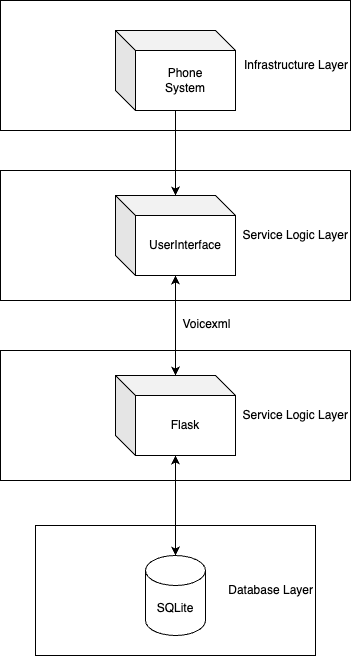

The diagram above was exported from draw.io. Its source (the exported page's mxGraphModel, read from the mxfile embedded in the PNG):
<mxGraphModel dx="849" dy="581" grid="1" gridSize="10" guides="1" tooltips="1" connect="1" arrows="1" fold="1" page="1" pageScale="1" pageWidth="827" pageHeight="1169" math="0" shadow="0">
  <root>
    <mxCell id="0" />
    <mxCell id="1" parent="0" />
    <mxCell id="obeeb6vEoFaoHewwBeEU-12" value="Infrastructure Layer" style="rounded=0;whiteSpace=wrap;html=1;align=right;" vertex="1" parent="1">
      <mxGeometry x="220" y="20" width="350" height="130" as="geometry" />
    </mxCell>
    <mxCell id="obeeb6vEoFaoHewwBeEU-8" value="Service Logic Layer" style="rounded=0;whiteSpace=wrap;html=1;align=right;" vertex="1" parent="1">
      <mxGeometry x="220" y="190" width="350" height="130" as="geometry" />
    </mxCell>
    <mxCell id="obeeb6vEoFaoHewwBeEU-7" value="Service Logic Layer" style="rounded=0;whiteSpace=wrap;html=1;align=right;" vertex="1" parent="1">
      <mxGeometry x="220" y="370" width="350" height="130" as="geometry" />
    </mxCell>
    <mxCell id="obeeb6vEoFaoHewwBeEU-6" value="Database Layer" style="rounded=0;whiteSpace=wrap;html=1;align=right;" vertex="1" parent="1">
      <mxGeometry x="255" y="545" width="280" height="130" as="geometry" />
    </mxCell>
    <mxCell id="obeeb6vEoFaoHewwBeEU-1" value="SQLite" style="shape=cylinder3;whiteSpace=wrap;html=1;boundedLbl=1;backgroundOutline=1;size=15;" vertex="1" parent="1">
      <mxGeometry x="365" y="575" width="60" height="80" as="geometry" />
    </mxCell>
    <mxCell id="obeeb6vEoFaoHewwBeEU-3" value="" style="edgeStyle=orthogonalEdgeStyle;rounded=0;orthogonalLoop=1;jettySize=auto;html=1;startArrow=classic;startFill=1;" edge="1" parent="1" source="obeeb6vEoFaoHewwBeEU-2" target="obeeb6vEoFaoHewwBeEU-1">
      <mxGeometry relative="1" as="geometry" />
    </mxCell>
    <mxCell id="obeeb6vEoFaoHewwBeEU-2" value="Flask" style="shape=cube;whiteSpace=wrap;html=1;boundedLbl=1;backgroundOutline=1;darkOpacity=0.05;darkOpacity2=0.1;" vertex="1" parent="1">
      <mxGeometry x="335" y="395" width="120" height="80" as="geometry" />
    </mxCell>
    <mxCell id="obeeb6vEoFaoHewwBeEU-5" value="" style="edgeStyle=orthogonalEdgeStyle;rounded=0;orthogonalLoop=1;jettySize=auto;html=1;startArrow=classic;startFill=1;" edge="1" parent="1" source="obeeb6vEoFaoHewwBeEU-4" target="obeeb6vEoFaoHewwBeEU-2">
      <mxGeometry relative="1" as="geometry" />
    </mxCell>
    <mxCell id="obeeb6vEoFaoHewwBeEU-9" value="Voicexml" style="edgeLabel;html=1;align=center;verticalAlign=middle;resizable=0;points=[];" vertex="1" connectable="0" parent="obeeb6vEoFaoHewwBeEU-5">
      <mxGeometry x="-0.04" relative="1" as="geometry">
        <mxPoint x="30" as="offset" />
      </mxGeometry>
    </mxCell>
    <mxCell id="obeeb6vEoFaoHewwBeEU-4" value="UserInterface" style="shape=cube;whiteSpace=wrap;html=1;boundedLbl=1;backgroundOutline=1;darkOpacity=0.05;darkOpacity2=0.1;" vertex="1" parent="1">
      <mxGeometry x="335" y="215" width="120" height="80" as="geometry" />
    </mxCell>
    <mxCell id="obeeb6vEoFaoHewwBeEU-11" value="" style="edgeStyle=orthogonalEdgeStyle;rounded=0;orthogonalLoop=1;jettySize=auto;html=1;" edge="1" parent="1" source="obeeb6vEoFaoHewwBeEU-10" target="obeeb6vEoFaoHewwBeEU-4">
      <mxGeometry relative="1" as="geometry" />
    </mxCell>
    <mxCell id="obeeb6vEoFaoHewwBeEU-10" value="Phone&lt;br&gt;System" style="shape=cube;whiteSpace=wrap;html=1;boundedLbl=1;backgroundOutline=1;darkOpacity=0.05;darkOpacity2=0.1;" vertex="1" parent="1">
      <mxGeometry x="335" y="50" width="120" height="80" as="geometry" />
    </mxCell>
  </root>
</mxGraphModel>